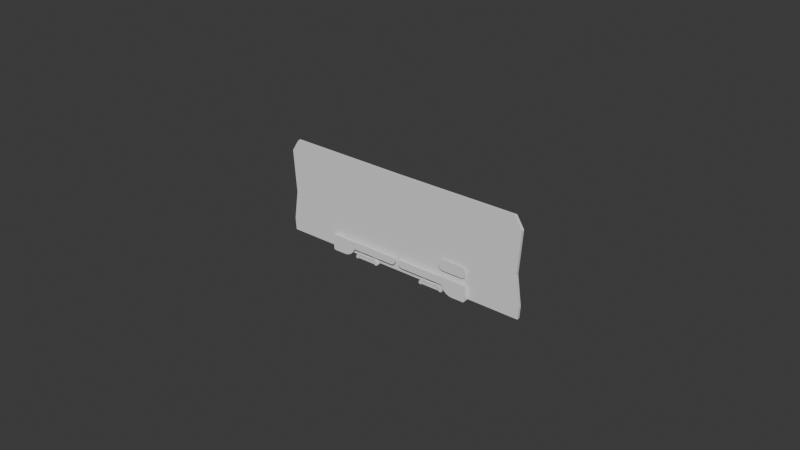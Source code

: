 # Source: msdoor.blend  (saved by Blender 4.3.34; exported with 4.5.12 LTS)
import bpy
from mathutils import Matrix  # noqa: F401  (used for matrix-valued properties, if any)

bpy.ops.wm.read_factory_settings(use_empty=True)
scene = bpy.context.scene
scene.name = 'Scene'

# ---- collections
col_collection = bpy.data.collections.new('Collection'); scene.collection.children.link(col_collection)

# ---- node groups
ng_smooth_by_angle = bpy.data.node_groups.new('Smooth by Angle', 'GeometryNodeTree')
_s = ng_smooth_by_angle.interface.new_socket(name='Mesh', in_out='OUTPUT', socket_type='NodeSocketGeometry')
_s = ng_smooth_by_angle.interface.new_socket(name='Mesh', in_out='INPUT', socket_type='NodeSocketGeometry')
_s = ng_smooth_by_angle.interface.new_socket(name='Angle', in_out='INPUT', socket_type='NodeSocketFloat')
_s.subtype = 'ANGLE'
_s.default_value = 0.5236
_s.min_value = 0.0
_s.max_value = 3.142
_s.description = 'Maximum face angle for smooth edges'
_s = ng_smooth_by_angle.interface.new_socket(name='Ignore Sharpness', in_out='INPUT', socket_type='NodeSocketBool')
_s.force_non_field = True
ng_smooth_by_angle.description = 'Set the sharpness of mesh edges based on the angle between the neighboring faces'
ng_smooth_by_angle.is_modifier = True
_N = ng_smooth_by_angle.nodes; _L = ng_smooth_by_angle.links
n0 = _N.new('GeometryNodeSetShadeSmooth'); n0.name = 'Set Shade Smooth'; n0.location = (120, -80)
n0.domain = 'EDGE'
n1 = _N.new('GeometryNodeSetShadeSmooth'); n1.name = 'Set Shade Smooth.001'; n1.location = (300, -80)
n2 = _N.new('NodeGroupOutput'); n2.name = 'Group Output'; n2.location = (480, -80)
n3 = _N.new('GeometryNodeInputMeshEdgeAngle'); n3.name = 'Edge Angle'; n3.location = (-440, -240)
n4 = _N.new('NodeGroupInput'); n4.name = 'Group Input'; n4.location = (-80, -80)
n5 = _N.new('GeometryNodeInputEdgeSmooth'); n5.name = 'Is Edge Smooth'; n5.location = (-260, -120)
n6 = _N.new('GeometryNodeInputShadeSmooth'); n6.name = 'Is Shade Smooth'; n6.location = (-440, -397)
n7 = _N.new('FunctionNodeCompare'); n7.name = 'Compare'; n7.location = (-260, -260)
n7.operation = 'LESS_EQUAL'
n7.inputs[6].default_value = (0.0, 0.0, 0.0, 0.0)
n7.inputs[7].default_value = (0.0, 0.0, 0.0, 0.0)
n8 = _N.new('FunctionNodeBooleanMath'); n8.name = 'Boolean Math.001'; n8.location = (-80, -260)
n9 = _N.new('NodeGroupInput'); n9.name = 'Group Input.001'; n9.location = (-440, -329)
n10 = _N.new('NodeGroupInput'); n10.name = 'Group Input.002'; n10.location = (-259, -189)
n11 = _N.new('FunctionNodeBooleanMath'); n11.name = 'Boolean Math'; n11.location = (-80, -149)
n11.operation = 'OR'
n12 = _N.new('FunctionNodeBooleanMath'); n12.name = 'Boolean Math.002'; n12.location = (-260, -380)
n12.operation = 'OR'
n13 = _N.new('NodeGroupInput'); n13.name = 'Group Input.003'; n13.location = (-440, -460)
_L.new(n3.outputs[0], n7.inputs[0])
_L.new(n1.outputs[0], n2.inputs[0])
_L.new(n9.outputs[1], n7.inputs[1])
_L.new(n7.outputs[0], n8.inputs[0])
_L.new(n4.outputs[0], n0.inputs[0])
_L.new(n0.outputs[0], n1.inputs[0])
_L.new(n8.outputs[0], n0.inputs[2])
_L.new(n10.outputs[2], n11.inputs[1])
_L.new(n5.outputs[0], n11.inputs[0])
_L.new(n11.outputs[0], n0.inputs[1])
_L.new(n13.outputs[2], n12.inputs[1])
_L.new(n6.outputs[0], n12.inputs[0])
_L.new(n12.outputs[0], n8.inputs[1])
n2.is_active_output = True

# ---- world
world_world = bpy.data.worlds.new('World'); scene.world = world_world
world_world.use_nodes = True; world_world.node_tree.nodes.clear()
_N = world_world.node_tree.nodes; _L = world_world.node_tree.links
n0 = _N.new('ShaderNodeOutputWorld'); n0.name = 'World Output'; n0.location = (300, 300)
n1 = _N.new('ShaderNodeBackground'); n1.name = 'Background'; n1.location = (10, 300)
n1.inputs[0].default_value = (0.05088, 0.05088, 0.05088, 1.0)
_L.new(n1.outputs[0], n0.inputs[0])
n0.is_active_output = True
world_world.color = (0.05088, 0.05088, 0.05088)
world_world.sun_shadow_jitter_overblur = 0.0

# ---- meshes
me_cube_001 = bpy.data.meshes.new('Cube.001')
me_cube_001.from_pydata([(-6.858, -0.4542, 0.6753), (-6.858, 0.4542, 0.6753), (-0.1791, -0.4542, 0.6753), (-0.1791, 0.4542, 0.6753), (-4.908, 0.4542, 0.6753), (-4.908, -0.4542, 0.6753), (-4.576, 0.4542, 0.6753), (-4.576, -0.4542, 0.1846), (-4.576, 0.4542, 0.1846), (-4.576, -0.4542, 0.6753), (-6.858, -0.2163, 0.6753), (-6.858, 0.2163, 0.6753), (-0.1791, 0.2163, 0.6753), (-0.1791, -0.2163, 0.6753), (-4.908, 0.2163, 0.6753), (-4.908, -0.2163, 0.6753), (-4.576, 0.2163, 0.6753), (-4.576, -0.2163, 0.6753), (-4.576, 0.2163, 0.1846), (-4.576, -0.2163, 0.1846), (-6.858, 0.2163, 0.853), (-6.858, 0.4542, 0.853), (-4.576, 0.4542, 0.853), (-0.1791, 0.4542, 0.853), (-0.1791, -0.2163, 0.853), (-0.1791, -0.4542, 0.853), (-4.908, -0.4542, 0.853), (-6.858, -0.4542, 0.853), (-4.908, 0.4542, 0.853), (-4.576, -0.4542, 0.853), (-4.908, -0.2163, 0.853), (-4.576, -0.2163, 0.853), (-6.858, -0.2163, 0.853), (-0.1791, 0.2163, 0.853), (-4.908, 0.2163, 0.853), (-4.576, 0.2163, 0.853), (-4.642, 0.4542, 0.02759), (-5.598, 0.4542, -0.6084), (-4.908, 0.4542, 0.08123), (-4.758, 0.4542, -0.1689), (-4.93, 0.4542, -0.3462), (-5.142, 0.4542, -0.487), (-5.372, 0.4542, -0.5773), (-5.598, -0.4542, -0.6084), (-4.642, -0.4542, 0.02759), (-4.908, -0.4542, 0.08123), (-5.372, -0.4542, -0.5773), (-5.142, -0.4542, -0.487), (-4.93, -0.4542, -0.3462), (-4.758, -0.4542, -0.1689), (-4.642, 0.2163, 0.02759), (-5.598, 0.2163, -0.6084), (-4.758, 0.2163, -0.1689), (-4.93, 0.2163, -0.3462), (-5.142, 0.2163, -0.487), (-5.372, 0.2163, -0.5773), (-5.598, -0.2163, -0.6084), (-4.642, -0.2163, 0.02759), (-5.372, -0.2163, -0.5773), (-5.142, -0.2163, -0.487), (-4.93, -0.2163, -0.3462), (-4.758, -0.2163, -0.1689), (-0.5409, -0.4542, 0.1846), (-0.1791, -0.4542, 0.5464), (-0.4024, -0.4542, 0.2121), (-0.2851, -0.4542, 0.2905), (-0.2066, -0.4542, 0.4079), (-0.1791, 0.4542, 0.5464), (-0.5409, 0.4542, 0.1846), (-0.2066, 0.4542, 0.4079), (-0.2851, 0.4542, 0.2905), (-0.4024, 0.4542, 0.2121), (-0.5409, -0.2163, 0.1846), (-0.1791, -0.2163, 0.5464), (-0.4024, -0.2163, 0.2121), (-0.2851, -0.2163, 0.2905), (-0.2066, -0.2163, 0.4079), (-0.1791, 0.2163, 0.5464), (-0.5409, 0.2163, 0.1846), (-0.2066, 0.2163, 0.4079), (-0.2851, 0.2163, 0.2905), (-0.4024, 0.2163, 0.2121), (-2.264, -0.4542, 0.1846), (-2.264, -0.2163, 0.1846), (-2.264, 0.4542, 0.1846), (-2.264, 0.2163, 0.1846), (-4.576, 0.2163, 0.3102), (-4.576, -0.2163, 0.3102), (-2.264, 0.2163, 0.3102), (-2.264, -0.2163, 0.3102), (-6.858, -0.4542, -0.4564), (-6.706, -0.4542, -0.6084), (-6.838, -0.4542, -0.5324), (-6.782, -0.4542, -0.5881), (-6.706, 0.4542, -0.6084), (-6.858, 0.4542, -0.4564), (-6.782, 0.4542, -0.5881), (-6.838, 0.4542, -0.5324), (-6.706, 0.2163, -0.6084), (-6.858, 0.2163, -0.4564), (-6.782, 0.2163, -0.5881), (-6.838, 0.2163, -0.5324), (-6.858, -0.2163, -0.4564), (-6.706, -0.2163, -0.6084), (-6.838, -0.2163, -0.5324), (-6.782, -0.2163, -0.5881)], [], [(94, 37, 51, 98), (77, 12, 13, 73), (67, 3, 12, 77), (7, 9, 5, 45, 44), (73, 13, 2, 63), (15, 10, 32, 30), (9, 2, 25, 29), (57, 19, 7, 44), (36, 8, 18, 50), (83, 72, 62, 82), (2, 13, 24, 25), (103, 56, 43, 91), (94, 96, 97, 95, 1, 4, 38, 37), (36, 38, 4, 6, 8), (10, 0, 27, 32), (12, 16, 17, 13), (99, 11, 1, 95), (50, 18, 19, 57), (5, 9, 29, 26), (16, 14, 15, 17), (11, 14, 34, 20), (14, 11, 10, 15), (8, 6, 3, 67, 69, 70, 71, 68, 84), (84, 68, 78, 85), (85, 78, 72, 83), (43, 45, 5, 0, 90, 92, 93, 91), (98, 51, 56, 103), (30, 32, 27, 26), (31, 30, 26, 29), (24, 31, 29, 25), (23, 22, 35, 33), (22, 28, 34, 35), (28, 21, 20, 34), (16, 12, 33, 35), (1, 11, 20, 21), (13, 17, 31, 24), (0, 5, 26, 27), (12, 3, 23, 33), (3, 6, 22, 23), (6, 4, 28, 22), (4, 1, 21, 28), (14, 16, 35, 34), (17, 15, 30, 31), (36, 39, 38), (39, 40, 38), (40, 41, 38), (41, 42, 38), (42, 37, 38), (43, 46, 45), (46, 47, 45), (47, 48, 45), (48, 49, 45), (49, 44, 45), (57, 44, 49, 61), (61, 49, 48, 60), (60, 48, 47, 59), (59, 47, 46, 58), (58, 46, 43, 56), (36, 50, 52, 39), (39, 52, 53, 40), (40, 53, 54, 41), (41, 54, 55, 42), (42, 55, 51, 37), (50, 57, 61, 52), (52, 61, 60, 53), (53, 60, 59, 54), (54, 59, 58, 55), (55, 58, 56, 51), (102, 10, 11, 99), (78, 68, 71, 81), (81, 71, 70, 80), (80, 70, 69, 79), (79, 69, 67, 77), (62, 72, 74, 64), (64, 74, 75, 65), (65, 75, 76, 66), (66, 76, 73, 63), (72, 78, 81, 74), (74, 81, 80, 75), (75, 80, 79, 76), (76, 79, 77, 73), (62, 64, 65, 66, 63, 2, 9, 7, 82), (19, 18, 86, 87), (8, 84, 85, 18), (19, 83, 82, 7), (86, 88, 89, 87), (83, 19, 87, 89), (18, 85, 88, 86), (85, 83, 89, 88), (103, 91, 93, 105), (105, 93, 92, 104), (104, 92, 90, 102), (94, 98, 100, 96), (96, 100, 101, 97), (97, 101, 99, 95), (98, 103, 105, 100), (100, 105, 104, 101), (101, 104, 102, 99), (90, 0, 10, 102)])
me_cube_001.polygons.foreach_set('use_smooth', [True] * 99)
_uv = me_cube_001.uv_layers.new(name='UVMap')
_uv.uv.foreach_set('vector', [0.7457, 0.2693, 0.7457, 0.1048, 0.7811, 0.1048, 0.7811, 0.2693, 0.7863, 0.8129, 0.805, 0.8129, 0.805, 0.8773, 0.7863, 0.8773, 0.7863, 0.7775, 0.805, 0.7775, 0.805, 0.8129, 0.7863, 0.8129, 0.1026, 0.3427, 0.02954, 0.3427, 0.02954, 0.2932, 0.1179, 0.2932, 0.1259, 0.3329, 0.7863, 0.8773, 0.805, 0.8773, 0.805, 0.9127, 0.7863, 0.9127, 0.9135, 0.7068, 0.9135, 0.9969, 0.887, 0.9969, 0.887, 0.7068, 0.02954, 0.3427, 0.02954, 0.9969, 0.003111, 0.9969, 0.003111, 0.3427, 0.7888, 0.6716, 0.7639, 0.6716, 0.7639, 0.6361, 0.7888, 0.6361, 0.7888, 0.7713, 0.7639, 0.7713, 0.7639, 0.7359, 0.7888, 0.7359, 0.5502, 0.2979, 0.5502, 0.0421, 0.5856, 0.0421, 0.5856, 0.2979, 0.805, 0.9127, 0.805, 0.8773, 0.8307, 0.8773, 0.8307, 0.9127, 0.8454, 0.2693, 0.8454, 0.1048, 0.8808, 0.1048, 0.8808, 0.2693, 0.4442, 0.9743, 0.4412, 0.9856, 0.4329, 0.9939, 0.4216, 0.9969, 0.2532, 0.9969, 0.2532, 0.7068, 0.3416, 0.7068, 0.4442, 0.8094, 0.3496, 0.6671, 0.3416, 0.7068, 0.2532, 0.7068, 0.2532, 0.6573, 0.3262, 0.6573, 0.4859, 0.6738, 0.4504, 0.6738, 0.4504, 0.6475, 0.4859, 0.6475, 0.6562, 0.003111, 0.6562, 0.6573, 0.5918, 0.6573, 0.5918, 0.003111, 0.5502, 0.8416, 0.5502, 0.6738, 0.5856, 0.6738, 0.5856, 0.8416, 0.7888, 0.7359, 0.7639, 0.7359, 0.7639, 0.6716, 0.7888, 0.6716, 0.02954, 0.2932, 0.02954, 0.3427, 0.003111, 0.3427, 0.003111, 0.2932, 0.6562, 0.6573, 0.6562, 0.7068, 0.5918, 0.7068, 0.5918, 0.6573, 0.9461, 0.003111, 0.9461, 0.2932, 0.9197, 0.2932, 0.9197, 0.003111, 0.6562, 0.7068, 0.6562, 0.9969, 0.5918, 0.9969, 0.5918, 0.7068, 0.3262, 0.6573, 0.2532, 0.6573, 0.2532, 0.003111, 0.2724, 0.003111, 0.293, 0.007208, 0.3105, 0.01888, 0.3221, 0.03634, 0.3262, 0.05694, 0.3262, 0.3133, 0.4504, 0.2979, 0.4504, 0.0421, 0.4859, 0.0421, 0.4859, 0.2979, 0.4859, 0.2979, 0.4859, 0.0421, 0.5502, 0.0421, 0.5502, 0.2979, 0.2206, 0.1906, 0.1179, 0.2932, 0.02954, 0.2932, 0.02954, 0.003111, 0.1979, 0.003111, 0.2092, 0.006142, 0.2175, 0.01442, 0.2206, 0.02574, 0.7811, 0.2693, 0.7811, 0.1048, 0.8454, 0.1048, 0.8454, 0.2693, 0.7394, 0.7068, 0.7394, 0.9969, 0.704, 0.9969, 0.704, 0.7068, 0.7394, 0.6573, 0.7394, 0.7068, 0.704, 0.7068, 0.704, 0.6573, 0.7394, 0.003111, 0.7394, 0.6573, 0.704, 0.6573, 0.704, 0.003111, 0.6978, 0.003111, 0.6978, 0.6573, 0.6624, 0.6573, 0.6624, 0.003111, 0.6978, 0.6573, 0.6978, 0.7068, 0.6624, 0.7068, 0.6624, 0.6573, 0.6978, 0.7068, 0.6978, 0.9969, 0.6624, 0.9969, 0.6624, 0.7068, 0.9461, 0.3427, 0.9461, 0.9969, 0.9197, 0.9969, 0.9197, 0.3427, 0.5856, 0.6738, 0.5502, 0.6738, 0.5502, 0.6475, 0.5856, 0.6475, 0.9135, 0.003111, 0.9135, 0.6573, 0.887, 0.6573, 0.887, 0.003111, 0.02954, 0.003111, 0.02954, 0.2932, 0.003111, 0.2932, 0.003111, 0.003111, 0.805, 0.8129, 0.805, 0.7775, 0.8307, 0.7775, 0.8307, 0.8129, 0.2532, 0.003111, 0.2532, 0.6573, 0.2268, 0.6573, 0.2268, 0.003111, 0.2532, 0.6573, 0.2532, 0.7068, 0.2268, 0.7068, 0.2268, 0.6573, 0.2532, 0.7068, 0.2532, 0.9969, 0.2268, 0.9969, 0.2268, 0.7068, 0.9461, 0.2932, 0.9461, 0.3427, 0.9197, 0.3427, 0.9197, 0.2932, 0.9135, 0.6573, 0.9135, 0.7068, 0.887, 0.7068, 0.887, 0.6573, 0.3496, 0.6671, 0.3788, 0.6844, 0.3416, 0.7068, 0.3788, 0.6844, 0.4052, 0.71, 0.3416, 0.7068, 0.4052, 0.71, 0.4262, 0.7415, 0.3416, 0.7068, 0.4262, 0.7415, 0.4396, 0.7758, 0.3416, 0.7068, 0.4396, 0.7758, 0.4442, 0.8094, 0.3416, 0.7068, 0.2206, 0.1906, 0.2159, 0.2242, 0.1179, 0.2932, 0.2159, 0.2242, 0.2025, 0.2585, 0.1179, 0.2932, 0.2025, 0.2585, 0.1815, 0.29, 0.1179, 0.2932, 0.1815, 0.29, 0.1552, 0.3156, 0.1179, 0.2932, 0.1552, 0.3156, 0.1259, 0.3329, 0.1179, 0.2932, 0.7888, 0.6716, 0.7888, 0.6361, 0.8212, 0.6361, 0.8212, 0.6716, 0.8212, 0.6716, 0.8212, 0.6361, 0.8526, 0.6361, 0.8526, 0.6716, 0.8454, 0.003111, 0.8808, 0.003111, 0.8808, 0.03586, 0.8454, 0.03586, 0.8454, 0.03586, 0.8808, 0.03586, 0.8808, 0.07089, 0.8454, 0.07089, 0.8454, 0.07089, 0.8808, 0.07089, 0.8808, 0.1048, 0.8454, 0.1048, 0.7888, 0.7713, 0.7888, 0.7359, 0.8212, 0.7359, 0.8212, 0.7713, 0.8212, 0.7713, 0.8212, 0.7359, 0.8526, 0.7359, 0.8526, 0.7713, 0.7457, 0.003111, 0.7811, 0.003111, 0.7811, 0.03586, 0.7457, 0.03586, 0.7457, 0.03586, 0.7811, 0.03586, 0.7811, 0.07089, 0.7457, 0.07089, 0.7457, 0.07089, 0.7811, 0.07089, 0.7811, 0.1048, 0.7457, 0.1048, 0.7888, 0.7359, 0.7888, 0.6716, 0.8212, 0.6716, 0.8212, 0.7359, 0.8212, 0.7359, 0.8212, 0.6716, 0.8526, 0.6716, 0.8526, 0.7359, 0.7811, 0.003111, 0.8454, 0.003111, 0.8454, 0.03586, 0.7811, 0.03586, 0.7811, 0.03586, 0.8454, 0.03586, 0.8454, 0.07089, 0.7811, 0.07089, 0.7811, 0.07089, 0.8454, 0.07089, 0.8454, 0.1048, 0.7811, 0.1048, 0.4859, 0.8416, 0.4859, 0.6738, 0.5502, 0.6738, 0.5502, 0.8416, 0.4859, 0.0421, 0.4504, 0.0421, 0.4504, 0.02128, 0.4859, 0.02128, 0.4859, 0.02128, 0.4504, 0.02128, 0.4504, 0.003111, 0.4859, 0.003111, 0.7457, 0.8129, 0.7457, 0.7775, 0.7653, 0.7775, 0.7653, 0.8129, 0.7653, 0.8129, 0.7653, 0.7775, 0.7863, 0.7775, 0.7863, 0.8129, 0.5856, 0.0421, 0.5502, 0.0421, 0.5502, 0.02128, 0.5856, 0.02128, 0.5856, 0.02128, 0.5502, 0.02128, 0.5502, 0.003111, 0.5856, 0.003111, 0.7457, 0.9127, 0.7457, 0.8773, 0.7653, 0.8773, 0.7653, 0.9127, 0.7653, 0.9127, 0.7653, 0.8773, 0.7863, 0.8773, 0.7863, 0.9127, 0.5502, 0.0421, 0.4859, 0.0421, 0.4859, 0.02128, 0.5502, 0.02128, 0.5502, 0.02128, 0.4859, 0.02128, 0.4859, 0.003111, 0.5502, 0.003111, 0.7457, 0.8773, 0.7457, 0.8129, 0.7653, 0.8129, 0.7653, 0.8773, 0.7653, 0.8773, 0.7653, 0.8129, 0.7863, 0.8129, 0.7863, 0.8773, 0.1026, 0.9431, 0.09846, 0.9637, 0.0868, 0.9811, 0.06933, 0.9928, 0.04873, 0.9969, 0.02954, 0.9969, 0.02954, 0.3427, 0.1026, 0.3427, 0.1026, 0.6867, 0.7639, 0.6716, 0.7639, 0.7359, 0.7457, 0.7359, 0.7457, 0.6716, 0.4504, 0.6413, 0.4504, 0.2979, 0.4859, 0.2979, 0.4859, 0.6413, 0.5502, 0.6413, 0.5502, 0.2979, 0.5856, 0.2979, 0.5856, 0.6413, 0.7457, 0.6299, 0.7457, 0.2866, 0.81, 0.2866, 0.81, 0.6299, 0.8808, 0.2866, 0.8808, 0.6306, 0.8621, 0.6306, 0.8621, 0.2866, 0.971, 0.003111, 0.971, 0.3471, 0.9523, 0.3471, 0.9523, 0.003111, 0.8348, 0.2866, 0.8348, 0.351, 0.8162, 0.351, 0.8162, 0.2866, 0.8454, 0.2693, 0.8808, 0.2693, 0.8808, 0.2804, 0.8454, 0.2804, 0.4859, 0.8621, 0.4504, 0.8621, 0.4504, 0.8531, 0.4859, 0.8531, 0.4859, 0.8531, 0.4504, 0.8531, 0.4504, 0.8416, 0.4859, 0.8416, 0.7457, 0.2693, 0.7811, 0.2693, 0.7811, 0.2804, 0.7457, 0.2804, 0.5856, 0.8621, 0.5502, 0.8621, 0.5502, 0.8531, 0.5856, 0.8531, 0.5856, 0.8531, 0.5502, 0.8531, 0.5502, 0.8416, 0.5856, 0.8416, 0.7811, 0.2693, 0.8454, 0.2693, 0.8454, 0.2804, 0.7811, 0.2804, 0.5502, 0.8621, 0.4859, 0.8621, 0.4859, 0.8531, 0.5502, 0.8531, 0.5502, 0.8531, 0.4859, 0.8531, 0.4859, 0.8416, 0.5502, 0.8416, 0.4504, 0.8416, 0.4504, 0.6738, 0.4859, 0.6738, 0.4859, 0.8416])
me_cube_001.update()
me_cube_002 = bpy.data.meshes.new('Cube.002')
me_cube_002.from_pydata([(0.0, 0.3053, 0.5899), (0.0, 0.3053, -0.00273), (0.0, -0.3053, 0.5899), (0.0, 0.161, 0.5899), (0.0, -0.161, 0.5899), (0.0, -0.161, -0.00273), (0.0, 0.161, -0.00273), (-1.021, -0.3053, 0.4047), (-1.021, 0.3053, 0.4047), (0.0, 0.3053, 0.4047), (0.0, -0.3053, 0.4047), (0.0, 0.161, 0.4047), (0.0, -0.161, 0.4047), (-1.007, -0.161, 0.3651), (-1.007, 0.161, 0.3651), (-0.9018, -0.3053, -0.00273), (-0.6739, -0.3053, 0.5899), (-0.6739, 0.3053, 0.5899), (-0.9018, 0.3053, -0.00273), (-0.9018, 0.161, -0.00273), (-0.9018, -0.161, -0.00273), (-0.6739, 0.161, 0.5899), (-0.6739, -0.161, 0.5899), (-0.7452, 0.3053, 0.4047), (-0.9018, -0.2029, -0.00273), (0.0, -0.2029, -0.00273), (0.0, -0.2029, 0.4047), (-0.8952, -0.161, 0.5108), (-0.8952, 0.161, 0.5108), (0.0, 0.161, 0.5108), (0.0, -0.161, 0.5108), (-0.6456, 0.161, 0.5108), (-0.6456, -0.161, 0.5108), (-1.002, 0.3053, 0.4408), (-0.755, 0.3053, 0.5899), (-0.9592, 0.3053, 0.4979), (-0.8972, 0.3053, 0.5462), (-0.8255, 0.3053, 0.5785), (-0.755, -0.3053, 0.5899), (-1.002, -0.3053, 0.4408), (-0.8255, -0.3053, 0.5785), (-0.8972, -0.3053, 0.5462), (-0.9592, -0.3053, 0.4979), (-0.9822, -0.161, 0.4319), (-0.755, -0.161, 0.5899), (-0.8952, -0.161, 0.5108), (-0.9469, -0.161, 0.4924), (-0.8914, -0.161, 0.5436), (-0.824, -0.161, 0.5779), (-0.755, 0.161, 0.5899), (-0.9822, 0.161, 0.4319), (-0.8952, 0.161, 0.5108), (-0.824, 0.161, 0.5779), (-0.8914, 0.161, 0.5436), (-0.9469, 0.161, 0.4924), (-1.027, 0.3053, -0.00273), (-1.138, 0.3053, 0.1824), (-1.086, 0.3053, 0.006331), (-1.131, 0.3053, 0.03263), (-1.156, 0.3053, 0.07359), (-1.158, 0.3053, 0.1252), (-1.138, -0.3053, 0.1824), (-1.027, -0.3053, -0.00273), (-1.158, -0.3053, 0.1252), (-1.156, -0.3053, 0.07359), (-1.131, -0.3053, 0.03263), (-1.086, -0.3053, 0.006331), (-1.027, 0.161, -0.00273), (-1.125, 0.161, 0.175), (-1.086, 0.161, 0.005967), (-1.128, 0.161, 0.03121), (-1.15, 0.161, 0.07052), (-1.149, 0.161, 0.1201), (-1.125, -0.161, 0.175), (-1.027, -0.161, -0.00273), (-1.149, -0.161, 0.1201), (-1.15, -0.161, 0.07052), (-1.128, -0.161, 0.03121), (-1.086, -0.161, 0.005967), (-0.8511, -0.3053, 0.1292), (-0.45, -0.3053, 0.4047), (-0.674, -0.3053, 0.5898), (-1.021, -0.3053, 0.4047), (-0.8039, -0.3053, 0.2143), (-0.7325, -0.3053, 0.2911), (-0.6437, -0.3053, 0.3521), (-0.5464, -0.3053, 0.3912), (-0.45, -0.2029, 0.4047), (-0.8511, -0.2029, 0.1292), (-0.5464, -0.2029, 0.3912), (-0.6437, -0.2029, 0.3521), (-0.7325, -0.2029, 0.2911), (-0.8039, -0.2029, 0.2143)], [], [(13, 43, 45, 27), (20, 5, 25, 24), (22, 44, 38, 16), (23, 17, 0, 9), (8, 33, 35, 36, 37, 34, 17, 23), (12, 30, 4, 2, 10, 26), (9, 0, 3, 29, 11), (11, 29, 30, 12), (10, 80, 87, 26), (4, 3, 29, 30), (18, 1, 6, 19), (19, 6, 5, 20), (14, 50, 33, 8), (51, 50, 14, 28), (10, 2, 16, 81, 80), (6, 11, 12, 5), (1, 9, 11, 6), (74, 20, 24, 15, 62), (18, 23, 9, 1), (67, 19, 20, 74), (25, 26, 87, 89, 90, 91, 92, 88, 24), (55, 18, 19, 67), (45, 44, 22, 32, 27), (0, 17, 21, 3), (73, 13, 14, 68), (68, 14, 8, 56), (7, 39, 43, 13), (79, 15, 24, 88), (61, 7, 13, 73), (4, 22, 16, 2), (82, 81, 16, 38, 40, 41, 42, 39, 7), (5, 12, 26, 25), (13, 27, 28, 14), (31, 28, 27, 32), (29, 31, 32, 30), (3, 21, 31, 29), (21, 49, 51, 28, 31), (22, 4, 30, 32), (43, 46, 45), (46, 47, 45), (47, 48, 45), (48, 44, 45), (49, 52, 51), (52, 53, 51), (53, 54, 51), (54, 50, 51), (49, 34, 37, 52), (52, 37, 36, 53), (53, 36, 35, 54), (54, 35, 33, 50), (38, 44, 48, 40), (40, 48, 47, 41), (41, 47, 46, 42), (42, 46, 43, 39), (17, 34, 49, 21), (74, 62, 66, 78), (78, 66, 65, 77), (77, 65, 64, 76), (76, 64, 63, 75), (75, 63, 61, 73), (55, 67, 69, 57), (57, 69, 70, 58), (58, 70, 71, 59), (59, 71, 72, 60), (60, 72, 68, 56), (67, 74, 78, 69), (69, 78, 77, 70), (70, 77, 76, 71), (71, 76, 75, 72), (72, 75, 73, 68), (55, 57, 58, 59, 60, 56, 8, 23, 18), (79, 83, 84, 85, 86, 80, 81, 82), (79, 88, 92, 83), (83, 92, 91, 84), (84, 91, 90, 85), (85, 90, 89, 86), (86, 89, 87, 80), (15, 79, 82, 7, 61, 63, 64, 65, 66, 62)])
me_cube_002.polygons.foreach_set('use_smooth', [True] * 78)
_uv = me_cube_002.uv_layers.new(name='UVMap')
_uv.uv.foreach_set('vector', [0.7791, 0.9072, 0.7526, 0.8928, 0.7248, 0.8515, 0.7248, 0.8515, 0.3198, 0.1148, 0.3198, 0.4784, 0.3021, 0.4784, 0.3021, 0.1148, 0.5836, 0.1692, 0.5836, 0.1892, 0.5224, 0.1892, 0.5224, 0.1692, 0.08098, 0.3184, 0.002457, 0.2882, 0.002457, 0.002457, 0.08098, 0.002457, 0.08098, 0.4354, 0.06566, 0.4274, 0.04147, 0.4092, 0.02097, 0.3829, 0.007268, 0.3525, 0.002457, 0.3226, 0.002457, 0.2882, 0.08098, 0.3184, 0.3367, 0.5445, 0.292, 0.5445, 0.2586, 0.5445, 0.2586, 0.4833, 0.3367, 0.4833, 0.3367, 0.5267, 0.3367, 0.7422, 0.2586, 0.7422, 0.2586, 0.681, 0.292, 0.681, 0.3367, 0.681, 0.3367, 0.681, 0.292, 0.681, 0.292, 0.5445, 0.3367, 0.5445, 0.08639, 0.7511, 0.08639, 0.5697, 0.1298, 0.5697, 0.1298, 0.7511, 0.5836, 0.002457, 0.7201, 0.002457, 0.7201, 0.02969, 0.5836, 0.02969, 0.5175, 0.1148, 0.5175, 0.4784, 0.4564, 0.4784, 0.4564, 0.1148, 0.4564, 0.1148, 0.4564, 0.4784, 0.3198, 0.4784, 0.3198, 0.1148, 0.7201, 0.3289, 0.7201, 0.2998, 0.7813, 0.3017, 0.7813, 0.3188, 0.05681, 0.8789, 0.02897, 0.9202, 0.002457, 0.9346, 0.05679, 0.8789, 0.7862, 0.03478, 0.8578, 0.002457, 0.9754, 0.2629, 0.9754, 0.2629, 0.8648, 0.2087, 0.5085, 0.681, 0.3367, 0.681, 0.3367, 0.5445, 0.5085, 0.5445, 0.5085, 0.7422, 0.3367, 0.7422, 0.3367, 0.681, 0.5085, 0.681, 0.3198, 0.06452, 0.3198, 0.1148, 0.3021, 0.1148, 0.2586, 0.1148, 0.2586, 0.06452, 0.2537, 0.3848, 0.08098, 0.3184, 0.08098, 0.002457, 0.2537, 0.002457, 0.4564, 0.06452, 0.4564, 0.1148, 0.3198, 0.1148, 0.3198, 0.06452, 0.6952, 0.8534, 0.5224, 0.8534, 0.5224, 0.6626, 0.5282, 0.6218, 0.5447, 0.5805, 0.5706, 0.5429, 0.6032, 0.5126, 0.6393, 0.4925, 0.6952, 0.471, 0.5175, 0.06452, 0.5175, 0.1148, 0.4564, 0.1148, 0.4564, 0.06452, 0.7248, 0.8515, 0.7001, 0.7879, 0.705, 0.7538, 0.7399, 0.7467, 0.7248, 0.8515, 0.7813, 0.002457, 0.7813, 0.1692, 0.7201, 0.1692, 0.7201, 0.002457, 0.5836, 0.4237, 0.5836, 0.3289, 0.7201, 0.3289, 0.7201, 0.4237, 0.7201, 0.4237, 0.7201, 0.3289, 0.7813, 0.3188, 0.7813, 0.4243, 0.5224, 0.3188, 0.5224, 0.3017, 0.5836, 0.2998, 0.5836, 0.3289, 0.1781, 0.6019, 0.1781, 0.6598, 0.1347, 0.6598, 0.1347, 0.6019, 0.5224, 0.4243, 0.5224, 0.3188, 0.5836, 0.3289, 0.5836, 0.4237, 0.5836, 0.002457, 0.5836, 0.1692, 0.5224, 0.1692, 0.5224, 0.002457, 0.9645, 0.4293, 0.9754, 0.2629, 0.9754, 0.2629, 0.9896, 0.2942, 0.9975, 0.3234, 0.9975, 0.3568, 0.9897, 0.3892, 0.9751, 0.4157, 0.9645, 0.4294, 0.5085, 0.5445, 0.3367, 0.5445, 0.3367, 0.5267, 0.5085, 0.5267, 0.5836, 0.3289, 0.5836, 0.2511, 0.7201, 0.2511, 0.7201, 0.3289, 0.7201, 0.1894, 0.7201, 0.2511, 0.5836, 0.2511, 0.5836, 0.1894, 0.7201, 0.02969, 0.7201, 0.1894, 0.5836, 0.1894, 0.5836, 0.02969, 0.03565, 0.4985, 0.07655, 0.7813, 0.04164, 0.7742, 0.002457, 0.5033, 0.07655, 0.7813, 0.08147, 0.8153, 0.05681, 0.8789, 0.05679, 0.8789, 0.04164, 0.7742, 0.705, 0.7538, 0.7459, 0.471, 0.7791, 0.4758, 0.7399, 0.7467, 0.7526, 0.8928, 0.7294, 0.8743, 0.7248, 0.8515, 0.7294, 0.8743, 0.7112, 0.8479, 0.7248, 0.8515, 0.7112, 0.8479, 0.701, 0.8175, 0.7248, 0.8515, 0.701, 0.8175, 0.7001, 0.7879, 0.7248, 0.8515, 0.08147, 0.8153, 0.08061, 0.845, 0.05681, 0.8789, 0.08061, 0.845, 0.07033, 0.8753, 0.05681, 0.8789, 0.07033, 0.8753, 0.0522, 0.9017, 0.05681, 0.8789, 0.0522, 0.9017, 0.02897, 0.9202, 0.05681, 0.8789, 0.7201, 0.1892, 0.7813, 0.1892, 0.7813, 0.2106, 0.7201, 0.2104, 0.7201, 0.2104, 0.7813, 0.2106, 0.7813, 0.2394, 0.7201, 0.2389, 0.7201, 0.2389, 0.7813, 0.2394, 0.7813, 0.2714, 0.7201, 0.2703, 0.7201, 0.2703, 0.7813, 0.2714, 0.7813, 0.3017, 0.7201, 0.2998, 0.5224, 0.1892, 0.5836, 0.1892, 0.5836, 0.2104, 0.5224, 0.2106, 0.5224, 0.2106, 0.5836, 0.2104, 0.5836, 0.2389, 0.5224, 0.2394, 0.5224, 0.2394, 0.5836, 0.2389, 0.5836, 0.2703, 0.5224, 0.2714, 0.5224, 0.2714, 0.5836, 0.2703, 0.5836, 0.2998, 0.5224, 0.3017, 0.7813, 0.1692, 0.7813, 0.1892, 0.7201, 0.1892, 0.7201, 0.1692, 0.3198, 0.06452, 0.2586, 0.06452, 0.2586, 0.03919, 0.3198, 0.03949, 0.3198, 0.03949, 0.2586, 0.03919, 0.2586, 0.0178, 0.3198, 0.01899, 0.3198, 0.01899, 0.2586, 0.0178, 0.2586, 0.002457, 0.3198, 0.005019, 0.5836, 0.4659, 0.5224, 0.4661, 0.5224, 0.449, 0.5836, 0.4485, 0.5836, 0.4485, 0.5224, 0.449, 0.5224, 0.4243, 0.5836, 0.4237, 0.5175, 0.06452, 0.4564, 0.06452, 0.4564, 0.03949, 0.5175, 0.03919, 0.5175, 0.03919, 0.4564, 0.03949, 0.4564, 0.01899, 0.5175, 0.0178, 0.5175, 0.0178, 0.4564, 0.01899, 0.4564, 0.005019, 0.5175, 0.002457, 0.7813, 0.4661, 0.7201, 0.4659, 0.7201, 0.4485, 0.7813, 0.449, 0.7813, 0.449, 0.7201, 0.4485, 0.7201, 0.4237, 0.7813, 0.4243, 0.4564, 0.06452, 0.3198, 0.06452, 0.3198, 0.03949, 0.4564, 0.03949, 0.4564, 0.03949, 0.3198, 0.03949, 0.3198, 0.01899, 0.4564, 0.01899, 0.4564, 0.01899, 0.3198, 0.01899, 0.3198, 0.005019, 0.4564, 0.005019, 0.7201, 0.4659, 0.5836, 0.4659, 0.5836, 0.4485, 0.7201, 0.4485, 0.7201, 0.4485, 0.5836, 0.4485, 0.5836, 0.4237, 0.7201, 0.4237, 0.2537, 0.4377, 0.2499, 0.4631, 0.2387, 0.482, 0.2214, 0.4925, 0.1995, 0.4935, 0.1752, 0.4851, 0.08098, 0.4354, 0.08098, 0.3184, 0.2537, 0.3848, 0.8284, 0.4118, 0.853, 0.3787, 0.8702, 0.3376, 0.8783, 0.2927, 0.8764, 0.2483, 0.8648, 0.2087, 0.9754, 0.2629, 0.9645, 0.4293, 0.1781, 0.6019, 0.1347, 0.6019, 0.1347, 0.5638, 0.1781, 0.5638, 0.1781, 0.5638, 0.1347, 0.5638, 0.1347, 0.5282, 0.1781, 0.5282, 0.1781, 0.5282, 0.1347, 0.5282, 0.1347, 0.4985, 0.1781, 0.4985, 0.08639, 0.4985, 0.1298, 0.4985, 0.1298, 0.5326, 0.08639, 0.5326, 0.08639, 0.5326, 0.1298, 0.5326, 0.1298, 0.5697, 0.08639, 0.5697, 0.7862, 0.4544, 0.8284, 0.4118, 0.9645, 0.4293, 0.9645, 0.4294, 0.8991, 0.5134, 0.8804, 0.5311, 0.86, 0.5391, 0.8399, 0.5367, 0.822, 0.5241, 0.808, 0.5026])
me_cube_002.materials.append(None)
me_cube_002.use_mirror_y = True
me_cube_002.update()
me_cube_004 = bpy.data.meshes.new('Cube.004')
me_cube_004.from_pydata([(-2.964, 0.1223, 0.2192), (-0.1076, 0.1223, 0.2192), (-2.964, 0.08648, 0.1044), (-0.1076, 0.08648, 0.1044), (-2.964, -4.678e-10, 0.05679), (-0.1076, -4.678e-10, 0.05679), (-2.964, -0.08648, 0.1044), (-0.1076, -0.08648, 0.1044), (-2.964, -0.1223, 0.2192), (-0.1076, -0.1223, 0.2192), (-2.964, -0.08648, 0.3341), (-0.1076, -0.08648, 0.3341), (-2.964, -4.678e-10, 0.3817), (-0.1076, -4.678e-10, 0.3817), (-2.964, 0.08648, 0.3341), (-0.1076, 0.08648, 0.3341), (-2.735, 0.1223, 0.2192), (-2.659, 0.09062, 0.2192), (-2.584, 0.09062, 0.2192), (-2.508, 0.1223, 0.2192), (-2.508, 0.08648, 0.1044), (-2.584, 0.06408, 0.1341), (-2.659, 0.06408, 0.1341), (-2.735, 0.08648, 0.1044), (-2.508, -4.678e-10, 0.05679), (-2.584, -1.054e-10, 0.09886), (-2.659, -1.054e-10, 0.09886), (-2.735, -4.678e-10, 0.05679), (-2.508, -0.08648, 0.1044), (-2.584, -0.06408, 0.1341), (-2.659, -0.06408, 0.1341), (-2.735, -0.08648, 0.1044), (-2.508, -0.1223, 0.2192), (-2.584, -0.09062, 0.2192), (-2.659, -0.09062, 0.2192), (-2.735, -0.1223, 0.2192), (-2.508, -0.08648, 0.3341), (-2.584, -0.06408, 0.3044), (-2.659, -0.06408, 0.3044), (-2.735, -0.08648, 0.3341), (-2.508, -4.678e-10, 0.3817), (-2.584, -1.054e-10, 0.3396), (-2.659, -1.054e-10, 0.3396), (-2.735, -4.678e-10, 0.3817), (-2.508, 0.08648, 0.3341), (-2.584, 0.06408, 0.3044), (-2.659, 0.06408, 0.3044), (-2.735, 0.08648, 0.3341), (-0.6231, 0.1223, 0.2192), (-0.5426, 0.08001, 0.2192), (-0.4621, 0.08001, 0.2192), (-0.3816, 0.1223, 0.2192), (-0.3816, 0.08648, 0.1044), (-0.4621, 0.05658, 0.1441), (-0.5426, 0.05658, 0.1441), (-0.6231, 0.08648, 0.1044), (-0.3816, -4.678e-10, 0.05679), (-0.4621, 1.6e-11, 0.113), (-0.5426, 1.6e-11, 0.113), (-0.6231, -4.678e-10, 0.05679), (-0.3816, -0.08648, 0.1044), (-0.4621, -0.05658, 0.1441), (-0.5426, -0.05658, 0.1441), (-0.6231, -0.08648, 0.1044), (-0.3816, -0.1223, 0.2192), (-0.4621, -0.08001, 0.2192), (-0.5426, -0.08001, 0.2192), (-0.6231, -0.1223, 0.2192), (-0.3816, -0.08648, 0.3341), (-0.4621, -0.05658, 0.2944), (-0.5426, -0.05658, 0.2944), (-0.6231, -0.08648, 0.3341), (-0.3816, -4.678e-10, 0.3817), (-0.4621, 1.6e-11, 0.3255), (-0.5426, 1.6e-11, 0.3255), (-0.6231, -4.678e-10, 0.3817), (-0.3816, 0.08648, 0.3341), (-0.4621, 0.05658, 0.2944), (-0.5426, 0.05658, 0.2944), (-0.6231, 0.08648, 0.3341)], [], [(51, 1, 3, 52), (52, 3, 5, 56), (56, 5, 7, 60), (60, 7, 9, 64), (64, 9, 11, 68), (68, 11, 13, 72), (3, 1, 15, 13, 11, 9, 7, 5), (72, 13, 15, 76), (76, 15, 1, 51), (0, 2, 4, 6, 8, 10, 12, 14), (14, 47, 16, 0), (47, 46, 17, 16), (46, 45, 18, 17), (45, 44, 19, 18), (12, 43, 47, 14), (43, 42, 46, 47), (42, 41, 45, 46), (41, 40, 44, 45), (10, 39, 43, 12), (39, 38, 42, 43), (38, 37, 41, 42), (37, 36, 40, 41), (8, 35, 39, 10), (35, 34, 38, 39), (34, 33, 37, 38), (33, 32, 36, 37), (6, 31, 35, 8), (31, 30, 34, 35), (30, 29, 33, 34), (29, 28, 32, 33), (4, 27, 31, 6), (27, 26, 30, 31), (26, 25, 29, 30), (25, 24, 28, 29), (2, 23, 27, 4), (23, 22, 26, 27), (22, 21, 25, 26), (21, 20, 24, 25), (0, 16, 23, 2), (16, 17, 22, 23), (17, 18, 21, 22), (18, 19, 20, 21), (44, 79, 48, 19), (79, 78, 49, 48), (78, 77, 50, 49), (77, 76, 51, 50), (40, 75, 79, 44), (75, 74, 78, 79), (74, 73, 77, 78), (73, 72, 76, 77), (36, 71, 75, 40), (71, 70, 74, 75), (70, 69, 73, 74), (69, 68, 72, 73), (32, 67, 71, 36), (67, 66, 70, 71), (66, 65, 69, 70), (65, 64, 68, 69), (28, 63, 67, 32), (63, 62, 66, 67), (62, 61, 65, 66), (61, 60, 64, 65), (24, 59, 63, 28), (59, 58, 62, 63), (58, 57, 61, 62), (57, 56, 60, 61), (20, 55, 59, 24), (55, 54, 58, 59), (54, 53, 57, 58), (53, 52, 56, 57), (19, 48, 55, 20), (48, 49, 54, 55), (49, 50, 53, 54), (50, 51, 52, 53)])
me_cube_004.polygons.foreach_set('use_smooth', [True] * 74)
_uv = me_cube_004.uv_layers.new(name='UVMap')
_uv.uv.foreach_set('vector', [0.1719, 0.9031, 0.1719, 0.9988, 0.1299, 0.9988, 0.1299, 0.9031, 0.1299, 0.9031, 0.1299, 0.9988, 0.105, 0.9988, 0.105, 0.9031, 0.2089, 0.0969, 0.2089, 0.001195, 0.2433, 0.001195, 0.2433, 0.0969, 0.1026, 0.9031, 0.1026, 0.9988, 0.06807, 0.9988, 0.06807, 0.9031, 0.06807, 0.9031, 0.06807, 0.9988, 0.02605, 0.9988, 0.02605, 0.9031, 0.02605, 0.9031, 0.02605, 0.9988, 0.001195, 0.9988, 0.001195, 0.9031, 0.2826, 0.08466, 0.2826, 0.04264, 0.3065, 0.008067, 0.3403, 0.001195, 0.3641, 0.02605, 0.3641, 0.06807, 0.3403, 0.1026, 0.3065, 0.1095, 0.2802, 0.9031, 0.2802, 0.9988, 0.2457, 0.9988, 0.2457, 0.9031, 0.2065, 0.9031, 0.2065, 0.9988, 0.1719, 0.9988, 0.1719, 0.9031, 0.3641, 0.1533, 0.3641, 0.1954, 0.3403, 0.2202, 0.3065, 0.2134, 0.2826, 0.1788, 0.2826, 0.1368, 0.3065, 0.1119, 0.3403, 0.1188, 0.2065, 0.001195, 0.2065, 0.08135, 0.1719, 0.08135, 0.1719, 0.001195, 0.2065, 0.08135, 0.1942, 0.1077, 0.1686, 0.1077, 0.1719, 0.08135, 0.1942, 0.1077, 0.1942, 0.134, 0.1686, 0.134, 0.1686, 0.1077, 0.1942, 0.134, 0.2065, 0.1603, 0.1719, 0.1603, 0.1686, 0.134, 0.2802, 0.001195, 0.2802, 0.08135, 0.2457, 0.08135, 0.2457, 0.001195, 0.2802, 0.08135, 0.2731, 0.1077, 0.2476, 0.1077, 0.2457, 0.08135, 0.2731, 0.1077, 0.2731, 0.134, 0.2476, 0.134, 0.2476, 0.1077, 0.2731, 0.134, 0.2802, 0.1603, 0.2457, 0.1603, 0.2476, 0.134, 0.02605, 0.001195, 0.02605, 0.08135, 0.001195, 0.08135, 0.001195, 0.001195, 0.02605, 0.08135, 0.03364, 0.1077, 0.01522, 0.1077, 0.001195, 0.08135, 0.03364, 0.1077, 0.03364, 0.134, 0.01522, 0.134, 0.01522, 0.1077, 0.03364, 0.134, 0.02605, 0.1603, 0.001195, 0.1603, 0.01522, 0.134, 0.06807, 0.001195, 0.06807, 0.08135, 0.02605, 0.08135, 0.02605, 0.001195, 0.06807, 0.08135, 0.06478, 0.1077, 0.03364, 0.1077, 0.02605, 0.08135, 0.06478, 0.1077, 0.06478, 0.134, 0.03364, 0.134, 0.03364, 0.1077, 0.06478, 0.134, 0.06807, 0.1603, 0.02605, 0.1603, 0.03364, 0.134, 0.1026, 0.001195, 0.1026, 0.08135, 0.06807, 0.08135, 0.06807, 0.001195, 0.1026, 0.08135, 0.0904, 0.1077, 0.06478, 0.1077, 0.06807, 0.08135, 0.0904, 0.1077, 0.0904, 0.134, 0.06478, 0.134, 0.06478, 0.1077, 0.0904, 0.134, 0.1026, 0.1603, 0.06807, 0.1603, 0.06478, 0.134, 0.2089, 0.9988, 0.2089, 0.9186, 0.2433, 0.9186, 0.2433, 0.9988, 0.2089, 0.9186, 0.216, 0.8923, 0.2415, 0.8923, 0.2433, 0.9186, 0.216, 0.8923, 0.216, 0.866, 0.2415, 0.866, 0.2415, 0.8923, 0.216, 0.866, 0.2089, 0.8397, 0.2433, 0.8397, 0.2415, 0.866, 0.1299, 0.001195, 0.1299, 0.08135, 0.105, 0.08135, 0.105, 0.001195, 0.1299, 0.08135, 0.1375, 0.1077, 0.1191, 0.1077, 0.105, 0.08135, 0.1375, 0.1077, 0.1375, 0.134, 0.1191, 0.134, 0.1191, 0.1077, 0.1375, 0.134, 0.1299, 0.1603, 0.105, 0.1603, 0.1191, 0.134, 0.1719, 0.001195, 0.1719, 0.08135, 0.1299, 0.08135, 0.1299, 0.001195, 0.1719, 0.08135, 0.1686, 0.1077, 0.1375, 0.1077, 0.1299, 0.08135, 0.1686, 0.1077, 0.1686, 0.134, 0.1375, 0.134, 0.1375, 0.1077, 0.1686, 0.134, 0.1719, 0.1603, 0.1299, 0.1603, 0.1375, 0.134, 0.2065, 0.1603, 0.2065, 0.8188, 0.1719, 0.8188, 0.1719, 0.1603, 0.2065, 0.8188, 0.1901, 0.8469, 0.1675, 0.8469, 0.1719, 0.8188, 0.1901, 0.8469, 0.1901, 0.875, 0.1675, 0.875, 0.1675, 0.8469, 0.1901, 0.875, 0.2065, 0.9031, 0.1719, 0.9031, 0.1675, 0.875, 0.2802, 0.1603, 0.2802, 0.8188, 0.2457, 0.8188, 0.2457, 0.1603, 0.2802, 0.8188, 0.2707, 0.8469, 0.2482, 0.8469, 0.2457, 0.8188, 0.2707, 0.8469, 0.2707, 0.875, 0.2482, 0.875, 0.2482, 0.8469, 0.2707, 0.875, 0.2802, 0.9031, 0.2457, 0.9031, 0.2482, 0.875, 0.02605, 0.1603, 0.02605, 0.8188, 0.001195, 0.8188, 0.001195, 0.1603, 0.02605, 0.8188, 0.03618, 0.8469, 0.01992, 0.8469, 0.001195, 0.8188, 0.03618, 0.8469, 0.03618, 0.875, 0.01992, 0.875, 0.01992, 0.8469, 0.03618, 0.875, 0.02605, 0.9031, 0.001195, 0.9031, 0.01992, 0.875, 0.06807, 0.1603, 0.06807, 0.8188, 0.02605, 0.8188, 0.02605, 0.1603, 0.06807, 0.8188, 0.06367, 0.8469, 0.03618, 0.8469, 0.02605, 0.8188, 0.06367, 0.8469, 0.06367, 0.875, 0.03618, 0.875, 0.03618, 0.8469, 0.06367, 0.875, 0.06807, 0.9031, 0.02605, 0.9031, 0.03618, 0.875, 0.1026, 0.1603, 0.1026, 0.8188, 0.06807, 0.8188, 0.06807, 0.1603, 0.1026, 0.8188, 0.08629, 0.8469, 0.06367, 0.8469, 0.06807, 0.8188, 0.08629, 0.8469, 0.08629, 0.875, 0.06367, 0.875, 0.06367, 0.8469, 0.08629, 0.875, 0.1026, 0.9031, 0.06807, 0.9031, 0.06367, 0.875, 0.2089, 0.8397, 0.2089, 0.1812, 0.2433, 0.1812, 0.2433, 0.8397, 0.2089, 0.1812, 0.2183, 0.1531, 0.2409, 0.1531, 0.2433, 0.1812, 0.2183, 0.1531, 0.2183, 0.125, 0.2409, 0.125, 0.2409, 0.1531, 0.2183, 0.125, 0.2089, 0.0969, 0.2433, 0.0969, 0.2409, 0.125, 0.1299, 0.1603, 0.1299, 0.8188, 0.105, 0.8188, 0.105, 0.1603, 0.1299, 0.8188, 0.14, 0.8469, 0.1238, 0.8469, 0.105, 0.8188, 0.14, 0.8469, 0.14, 0.875, 0.1238, 0.875, 0.1238, 0.8469, 0.14, 0.875, 0.1299, 0.9031, 0.105, 0.9031, 0.1238, 0.875, 0.1719, 0.1603, 0.1719, 0.8188, 0.1299, 0.8188, 0.1299, 0.1603, 0.1719, 0.8188, 0.1675, 0.8469, 0.14, 0.8469, 0.1299, 0.8188, 0.1675, 0.8469, 0.1675, 0.875, 0.14, 0.875, 0.14, 0.8469, 0.1675, 0.875, 0.1719, 0.9031, 0.1299, 0.9031, 0.14, 0.875])
me_cube_004.materials.append(None)
me_cube_004.update()
me_cube_005 = bpy.data.meshes.new('Cube.005')
me_cube_005.from_pydata([(-17.52, -0.1957, -0.5807), (-16.49, -0.1957, 12.34), (-17.52, 0.1957, -0.5807), (-16.49, 0.1957, 12.34), (-17.64, -0.1957, 1.013), (-17.06, -0.1957, 5.018), (-17.5, -0.1957, 10.75), (-17.5, 0.1957, 10.75), (-17.06, 0.1957, 5.018), (-17.64, 0.1957, 1.013), (0.0, -0.1957, -0.5431), (0.0, -0.1957, 12.26), (0.0, 0.1957, -0.5431), (0.0, 0.1957, 12.26), (0.0, -0.1957, 1.056), (0.0, -0.1957, 5.003), (0.0, -0.1957, 10.75), (0.0, 0.1957, 10.75), (0.0, 0.1957, 5.003), (0.0, 0.1957, 1.056), (17.52, -0.1957, -0.5807), (16.49, -0.1957, 12.34), (17.52, 0.1957, -0.5807), (16.49, 0.1957, 12.34), (17.64, -0.1957, 1.013), (17.06, -0.1957, 5.018), (17.5, -0.1957, 10.75), (17.5, 0.1957, 10.75), (17.06, 0.1957, 5.018), (17.64, 0.1957, 1.013), (0.0, -0.1948, -0.5431), (0.0, -0.1948, 12.26), (0.0, 0.1957, -0.5431), (0.0, 0.1957, 12.26), (0.0, -0.1948, 1.056), (0.0, -0.1948, 5.003), (0.0, -0.1948, 10.75), (0.0, 0.1957, 10.75), (0.0, 0.1957, 5.003), (0.0, 0.1957, 1.056)], [], [(6, 1, 3, 7), (7, 3, 13, 17), (16, 11, 1, 6), (2, 12, 10, 0), (13, 3, 1, 11), (10, 14, 4, 0), (14, 15, 5, 4), (15, 16, 6, 5), (2, 9, 19, 12), (9, 8, 18, 19), (8, 7, 17, 18), (0, 4, 9, 2), (4, 5, 8, 9), (5, 6, 7, 8), (16, 11, 13, 17), (10, 14, 19, 12), (14, 15, 18, 19), (15, 16, 17, 18), (26, 27, 23, 21), (27, 37, 33, 23), (36, 26, 21, 31), (22, 20, 30, 32), (33, 31, 21, 23), (30, 20, 24, 34), (34, 24, 25, 35), (35, 25, 26, 36), (22, 32, 39, 29), (29, 39, 38, 28), (28, 38, 37, 27), (20, 22, 29, 24), (24, 29, 28, 25), (25, 28, 27, 26), (36, 37, 33, 31), (30, 32, 39, 34), (34, 39, 38, 35), (35, 38, 37, 36)])
_uv = me_cube_005.uv_layers.new(name='UVMap')
_uv.uv.foreach_set('vector', [0.5625, 0.0, 0.625, 0.0, 0.625, 0.25, 0.5625, 0.25, 0.5625, 0.25, 0.625, 0.25, 0.625, 0.5, 0.5625, 0.5, 0.5625, 0.75, 0.625, 0.75, 0.625, 1.0, 0.5625, 1.0, 0.125, 0.5, 0.375, 0.5, 0.375, 0.75, 0.125, 0.75, 0.625, 0.5, 0.875, 0.5, 0.875, 0.75, 0.625, 0.75, 0.375, 0.75, 0.4375, 0.75, 0.4375, 1.0, 0.375, 1.0, 0.4375, 0.75, 0.5, 0.75, 0.5, 1.0, 0.4375, 1.0, 0.5, 0.75, 0.5625, 0.75, 0.5625, 1.0, 0.5, 1.0, 0.375, 0.25, 0.4375, 0.25, 0.4375, 0.5, 0.375, 0.5, 0.4375, 0.25, 0.5, 0.25, 0.5, 0.5, 0.4375, 0.5, 0.5, 0.25, 0.5625, 0.25, 0.5625, 0.5, 0.5, 0.5, 0.375, 0.0, 0.4375, 0.0, 0.4375, 0.25, 0.375, 0.25, 0.4375, 0.0, 0.5, 0.0, 0.5, 0.25, 0.4375, 0.25, 0.5, 0.0, 0.5625, 0.0, 0.5625, 0.25, 0.5, 0.25, 0.5625, 0.0, 0.625, 0.0, 0.625, 0.25, 0.5625, 0.25, 0.375, 0.0, 0.4375, 0.0, 0.4375, 0.25, 0.375, 0.25, 0.4375, 0.0, 0.5, 0.0, 0.5, 0.25, 0.4375, 0.25, 0.5, 0.0, 0.5625, 0.0, 0.5625, 0.25, 0.5, 0.25, 0.5625, 0.0, 0.5625, 0.25, 0.625, 0.25, 0.625, 0.0, 0.5625, 0.25, 0.5625, 0.5, 0.625, 0.5, 0.625, 0.25, 0.5625, 0.75, 0.5625, 1.0, 0.625, 1.0, 0.625, 0.75, 0.125, 0.5, 0.125, 0.75, 0.375, 0.75, 0.375, 0.5, 0.625, 0.5, 0.625, 0.75, 0.875, 0.75, 0.875, 0.5, 0.375, 0.75, 0.375, 1.0, 0.4375, 1.0, 0.4375, 0.75, 0.4375, 0.75, 0.4375, 1.0, 0.5, 1.0, 0.5, 0.75, 0.5, 0.75, 0.5, 1.0, 0.5625, 1.0, 0.5625, 0.75, 0.375, 0.25, 0.375, 0.5, 0.4375, 0.5, 0.4375, 0.25, 0.4375, 0.25, 0.4375, 0.5, 0.5, 0.5, 0.5, 0.25, 0.5, 0.25, 0.5, 0.5, 0.5625, 0.5, 0.5625, 0.25, 0.375, 0.0, 0.375, 0.25, 0.4375, 0.25, 0.4375, 0.0, 0.4375, 0.0, 0.4375, 0.25, 0.5, 0.25, 0.5, 0.0, 0.5, 0.0, 0.5, 0.25, 0.5625, 0.25, 0.5625, 0.0, 0.5625, 0.0, 0.5625, 0.25, 0.625, 0.25, 0.625, 0.0, 0.375, 0.0, 0.375, 0.25, 0.4375, 0.25, 0.4375, 0.0, 0.4375, 0.0, 0.4375, 0.25, 0.5, 0.25, 0.5, 0.0, 0.5, 0.0, 0.5, 0.25, 0.5625, 0.25, 0.5625, 0.0])
me_cube_005.materials.append(None)
me_cube_005.use_mirror_x = True
me_cube_005.use_mirror_y = True
me_cube_005.update()
me_circle = bpy.data.meshes.new('Circle')
me_circle.from_pydata([(8.626, -0.5564, 3.597), (5.765, -0.5564, 3.597), (5.498, -0.5564, 3.487), (5.294, -0.5564, 3.283), (5.183, -0.5564, 3.016), (5.183, -0.5564, 2.728), (5.294, -0.5564, 2.461), (5.498, -0.5564, 2.257), (5.765, -0.5564, 2.146), (8.626, -0.5564, 2.146), (8.893, -0.5564, 2.257), (9.097, -0.5564, 2.461), (9.208, -0.5564, 2.728), (9.208, -0.5564, 3.016), (9.097, -0.5564, 3.283), (8.893, -0.5564, 3.487)], [], [(1, 2, 3, 4, 5, 6, 7, 8, 9, 10, 11, 12, 13, 14, 15, 0)])
_uv = me_circle.uv_layers.new(name='UVMap')
_uv.uv.foreach_set('vector', [0.0, 0.0, 0.0, 0.0, 0.0, 0.0, 0.0, 0.0, 0.0, 0.0, 0.0, 0.0, 0.0, 0.0, 0.0, 0.0, 0.0, 0.0, 0.0, 0.0, 0.0, 0.0, 0.0, 0.0, 0.0, 0.0, 0.0, 0.0, 0.0, 0.0, 0.0, 0.0])
me_circle.update()
arm_armature = bpy.data.armatures.new('Armature')  # bones are not reproduced

# ---- objects
ob_barrierarm = bpy.data.objects.new('BarrierArm', me_cube_001)
ob_msdoorbase = bpy.data.objects.new('MsDoorBase', me_cube_002)
ob_barrierarmature = bpy.data.objects.new('BarrierArmature', arm_armature)
ob_msdoorrod = bpy.data.objects.new('MsDoorRod', me_cube_004)
ob_barriercurtain = bpy.data.objects.new('BarrierCurtain', me_cube_005)
ob_barriercapsule = bpy.data.objects.new('BarrierCapsule', me_circle)

# ---- transforms, parenting, visibility, modifiers, constraints
ob_barrierarm.parent = ob_barrierarmature
ob_barrierarm.location = (0.0, 0.0, 0.0)
_vg = ob_barrierarm.vertex_groups.new(name='Arm.L')
_vg.add([0, 1, 2, 3, 4, 5, 6, 7, 8, 9, 10, 11, 12, 13, 14, 15, 16, 17, 18, 19, 20, 21, 22, 23, 24, 25, 26, 27, 28, 29, 30, 31, 32, 33, 34, 35, 36, 37, 38, 39, 40, 41, 42, 43, 44, 45, 46, 47, 48, 49, 50, 51, 52, 53, 54, 55, 56, 57, 58, 59, 60, 61, 62, 63, 64, 65, 66, 67, 68, 69, 70, 71, 72, 73, 74, 75, 76, 77, 78, 79, 80, 81, 82, 83, 84, 85, 86, 87, 88, 89, 90, 91, 92, 93, 94, 95, 96, 97, 98, 99, 100, 101, 102, 103, 104, 105], 1.0, 'REPLACE')
_vg = ob_barrierarm.vertex_groups.new(name='Arm.R')
_m = ob_barrierarm.modifiers.new('Mirror', 'MIRROR')
_m = ob_barrierarm.modifiers.new('Armature', 'ARMATURE')
_m.object = ob_barrierarmature
_m = ob_barrierarm.modifiers.new('Smooth by Angle', 'NODES')
_m.node_group = ng_smooth_by_angle
_m.use_pin_to_last = True
_m.show_group_selector = False
ob_msdoorbase.parent = ob_barrierarmature
ob_msdoorbase.location = (-3.359, 8.659e-08, -0.6445)
ob_msdoorbase.use_mesh_mirror_y = True
_m = ob_msdoorbase.modifiers.new('Mirror', 'MIRROR')
_m.use_bisect_flip_axis = (True, False, False)
_m.use_clip = True
_m = ob_msdoorbase.modifiers.new('Armature', 'ARMATURE')
_m.object = ob_barrierarmature
_m = ob_msdoorbase.modifiers.new('Mirror.001', 'MIRROR')
_m.mirror_object = ob_barrierarmature
_m = ob_msdoorbase.modifiers.new('Smooth by Angle', 'NODES')
_m.node_group = ng_smooth_by_angle
_m.use_pin_to_last = True
_m.show_group_selector = False
ob_barrierarmature.location = (0.0, 0.0, 0.0)
ob_barrierarmature.scale = (1.508, 1.508, 1.508)
ob_msdoorrod.parent = ob_barrierarmature
ob_msdoorrod.location = (0.0, 0.0, 0.0)
_vg = ob_msdoorrod.vertex_groups.new(name='Rod.L')
_vg.add([0, 1, 2, 3, 4, 5, 6, 7, 8, 9, 10, 11, 12, 13, 14, 15, 16, 17, 18, 19, 20, 21, 22, 23, 24, 25, 26, 27, 28, 29, 30, 31, 32, 33, 34, 35, 36, 37, 38, 39, 40, 41, 42, 43, 44, 45, 46, 47, 48, 49, 50, 51, 52, 53, 54, 55, 56, 57, 58, 59, 60, 61, 62, 63, 64, 65, 66, 67, 68, 69, 70, 71, 72, 73, 74, 75, 76, 77, 78, 79], 1.0, 'REPLACE')
_vg = ob_msdoorrod.vertex_groups.new(name='Rod.R')
_m = ob_msdoorrod.modifiers.new('Mirror', 'MIRROR')
_m = ob_msdoorrod.modifiers.new('Armature', 'ARMATURE')
_m.object = ob_barrierarmature
ob_barriercurtain.location = (0.0, 0.0, 0.0)
ob_barriercurtain.use_mesh_mirror_x = True
ob_barriercurtain.use_mesh_mirror_y = True
ob_barriercapsule.location = (1.148, 0.0, 0.0)

# ---- collection membership
col_collection.objects.link(ob_barrierarm)
col_collection.objects.link(ob_msdoorbase)
col_collection.objects.link(ob_barrierarmature)
col_collection.objects.link(ob_msdoorrod)
col_collection.objects.link(ob_barriercurtain)
col_collection.objects.link(ob_barriercapsule)

# ---- scene / render settings (as saved in the file)
scene.frame_start = 1; scene.frame_end = 250; scene.frame_set(52)
scene.render.engine = 'BLENDER_EEVEE_NEXT'
bpy.context.view_layer.update()

# ---- added for rendering (the .blend has no active camera and no usable light): camera, sun
cam_auto = bpy.data.cameras.new('AutoCamera')
cam_auto.lens = 50.0
cam_auto.sensor_width = 36.0
cam_auto.clip_end = 1336.49
ob_auto_camera = bpy.data.objects.new('AutoCamera', cam_auto)
scene.collection.objects.link(ob_auto_camera)
ob_auto_camera.location = (76.1536, -91.3843, 66.607)
ob_auto_camera.rotation_euler = (1.09748, -7.21219e-08, 0.694738)
scene.camera = ob_auto_camera
light_auto_sun = bpy.data.lights.new('AutoSun', 'SUN')
light_auto_sun.energy = 3.0
light_auto_sun.angle = 0.0523599
ob_auto_sun = bpy.data.objects.new('AutoSun', light_auto_sun)
scene.collection.objects.link(ob_auto_sun)
ob_auto_sun.rotation_euler = (0.872665, 0.174533, 0.523599)
bpy.context.view_layer.update()
